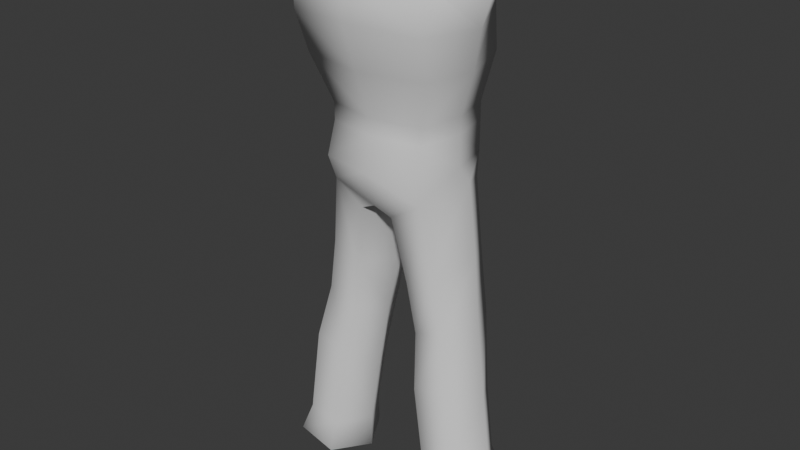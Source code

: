 # Source: uhh.blend  (saved by Blender 5.2.44; exported with 4.5.12 LTS)
import bpy
from mathutils import Matrix  # noqa: F401  (used for matrix-valued properties, if any)

bpy.ops.wm.read_factory_settings(use_empty=True)
scene = bpy.context.scene
scene.name = 'Scene'

# ---- collections
col_collection = bpy.data.collections.new('Collection'); scene.collection.children.link(col_collection)

# ---- world
world_world = bpy.data.worlds.new('World'); scene.world = world_world
world_world.use_nodes = True; world_world.node_tree.nodes.clear()
_N = world_world.node_tree.nodes; _L = world_world.node_tree.links
n0 = _N.new('ShaderNodeOutputWorld'); n0.name = 'World Output'; n0.location = (200, 100)
n1 = _N.new('ShaderNodeBackground'); n1.name = 'Background'; n1.location = (-200, 100)
n1.inputs[0].default_value = (0.05088, 0.05088, 0.05088, 1.0)
_L.new(n1.outputs[0], n0.inputs[0])
n0.is_active_output = True
world_world.color = (0.05088, 0.05088, 0.05088)
world_world.sun_shadow_jitter_overblur = 0.0

# ---- meshes
me_cube_001 = bpy.data.meshes.new('Cube.001')
me_cube_001.from_pydata([(-0.1214, -0.1004, -0.1119), (-0.1708, -0.1624, 0.103), (-0.1214, 0.1138, -0.1119), (-0.1529, 0.111, 0.119), (0.0, -0.1224, -0.1119), (2.45e-05, -0.2012, 0.1158), (-0.1648, -0.1307, 0.004157), (-0.145, 0.008206, -0.1119), (-0.2133, -0.023, 0.09996), (-0.1419, 0.1362, 0.005098), (-1.263e-08, 0.1388, -0.1119), (-3.845e-06, 0.1422, 0.1189), (3.543e-09, -0.1604, -0.0004947), (-0.1905, -0.01083, 0.001503), (-3.543e-09, 0.1604, 0.0004946), (-0.173, -0.1661, 0.2218), (-0.1813, 0.06837, 0.2218), (2.45e-05, -0.2012, 0.2218), (-0.2584, -0.0306, 0.2243), (-7.278e-06, 0.1072, 0.2218), (-0.1734, -0.0509, 0.2648), (-0.0003507, -0.08594, 0.2978), (-0.1214, -0.1004, -0.1534), (-0.1214, 0.1138, -0.1534), (0.0, -0.1224, -0.1534), (-0.145, 0.008206, -0.1534), (-1.263e-08, 0.1388, -0.1534), (-0.1214, -0.1257, -0.2306), (-0.1598, 0.0287, -0.269), (-0.1205, -0.1014, -0.2942), (-0.04172, -0.1014, -0.3446), (-0.002351, 0.0287, -0.3698), (-0.04172, 0.1097, -0.3446), (-0.1205, 0.1097, -0.2942), (-0.2651, -0.006266, -0.9674), (-0.2249, -0.1052, -0.9744), (-0.1446, -0.1059, -0.9948), (-0.1044, -0.00776, -1.008), (-0.1446, 0.06434, -1.001), (-0.2249, 0.06508, -0.9802), (-0.09985, 0.09845, -0.653), (-0.1682, 0.09913, -0.6253), (-0.08985, -0.07192, -0.6416), (-0.06569, 0.01763, -0.6649), (-0.2024, 0.01898, -0.6094), (-0.1763, -0.07122, -0.6133), (-0.07357, 0.1027, -0.5068), (-0.07357, -0.08544, -0.5068), (-0.1813, 0.0287, -0.4505), (-0.1454, 0.1027, -0.4693), (-0.03767, 0.0287, -0.5255), (-0.1454, -0.08544, -0.4693), (-0.2003, 0.07067, -0.8123), (-0.08337, -0.001815, -0.8459), (-0.2003, -0.09717, -0.7491), (-0.1223, 0.06978, -0.8365), (-0.1084, -0.09821, -0.7775), (-0.2393, -4.43e-05, -0.7976), (0.0, 0.01132, -0.3465), (0.0, -0.1103, -0.3241), (0.0, 0.1248, -0.3051), (-0.1214, 0.1138, -0.2306), (0.0, -0.1477, -0.2306), (-0.145, 0.008206, -0.2306), (-1.263e-08, 0.1388, -0.2306), (-0.2569, -0.1131, -1.056), (-0.3066, -0.008163, -1.047), (-0.1559, -0.114, -1.082), (-0.106, -0.01003, -1.098), (-0.1561, 0.0796, -1.089), (-0.2565, 0.08053, -1.063), (-0.2489, -0.08904, -1.082), (-0.2859, -0.01059, -1.076), (-0.1749, -0.08972, -1.101), (-0.1379, -0.01196, -1.113), (-0.1749, 0.05446, -1.106), (-0.2489, 0.05514, -1.088)], [], [(12, 5, 1, 6), (4, 12, 6, 0), (0, 6, 13, 7), (6, 1, 8, 13), (13, 8, 3, 9), (7, 13, 9, 2), (2, 9, 14, 10), (9, 3, 11, 14), (4, 0, 22, 24), (1, 5, 17, 15), (8, 1, 15, 18), (11, 3, 16, 19), (3, 8, 18, 16), (15, 17, 21, 20), (16, 18, 20), (15, 20, 18), (16, 20, 21, 19), (22, 25, 63, 27), (24, 22, 27, 62), (0, 7, 25, 22), (2, 10, 26, 23), (7, 2, 23, 25), (55, 38, 39, 52), (56, 36, 37, 53), (57, 34, 35, 54), (52, 39, 34, 57), (53, 37, 38, 55), (54, 35, 36, 56), (51, 45, 42, 47), (50, 43, 40, 46), (49, 41, 44, 48), (48, 44, 45, 51), (47, 42, 43, 50), (46, 40, 41, 49), (32, 46, 49, 33), (30, 47, 50, 31), (28, 48, 51, 29), (33, 49, 48, 28), (31, 50, 46, 32), (29, 51, 47, 30), (45, 54, 56, 42), (43, 53, 55, 40), (41, 52, 57, 44), (44, 57, 54, 45), (42, 56, 53, 43), (40, 55, 52, 41), (30, 31, 58, 59), (60, 58, 31, 32), (23, 26, 64, 61), (25, 23, 61, 63), (33, 61, 60, 32), (64, 60, 61), (61, 33, 28, 63), (63, 28, 29, 27), (29, 30, 59, 62), (62, 27, 29), (34, 39, 70, 66), (66, 70, 76, 72), (38, 37, 68, 69), (36, 35, 65, 67), (39, 38, 69, 70), (37, 36, 67, 68), (35, 34, 66, 65), (72, 76, 75, 74), (69, 68, 74, 75), (67, 65, 71, 73), (70, 69, 75, 76), (68, 67, 73, 74), (65, 66, 72, 71), (71, 72, 74, 73)])
me_cube_001.polygons.foreach_set('use_smooth', [True] * 70)
_uv = me_cube_001.uv_layers.new(name='UVMap')
_uv.uv.foreach_set('vector', [0.4399, 0.125, 0.5295, 0.125, 0.5295, 0.25, 0.4399, 0.25, 0.375, 0.125, 0.4399, 0.125, 0.4399, 0.25, 0.375, 0.25, 0.375, 0.25, 0.4399, 0.25, 0.4397, 0.375, 0.375, 0.375, 0.4399, 0.25, 0.5295, 0.25, 0.5073, 0.375, 0.4397, 0.375, 0.4397, 0.375, 0.5073, 0.375, 0.5129, 0.5117, 0.4406, 0.5156, 0.375, 0.375, 0.4397, 0.375, 0.4406, 0.5156, 0.375, 0.5, 0.375, 0.5, 0.4406, 0.5156, 0.4406, 0.625, 0.375, 0.625, 0.4406, 0.5156, 0.5129, 0.5117, 0.5129, 0.625, 0.4406, 0.625, 0.375, 0.125, 0.375, 0.25, 0.375, 0.25, 0.375, 0.125, 0.5295, 0.25, 0.5295, 0.125, 0.5295, 0.125, 0.5295, 0.25, 0.5073, 0.375, 0.5295, 0.25, 0.5295, 0.25, 0.5258, 0.3714, 0.5129, 0.625, 0.5129, 0.5117, 0.5295, 0.51, 0.5295, 0.625, 0.5129, 0.5117, 0.5073, 0.375, 0.5258, 0.3714, 0.5295, 0.51, 0.5295, 0.25, 0.5295, 0.125, 0.5295, 0.125, 0.5295, 0.25, 0.5295, 0.51, 0.5258, 0.3714, 0.0, 0.0, 0.5295, 0.25, 0.5295, 0.25, 0.5258, 0.3714, 0.5295, 0.51, 0.0, 0.0, 0.5295, 0.125, 0.5295, 0.625, 0.375, 0.25, 0.375, 0.375, 0.375, 0.375, 0.375, 0.25, 0.375, 0.125, 0.375, 0.25, 0.375, 0.25, 0.375, 0.125, 0.375, 0.25, 0.375, 0.375, 0.375, 0.375, 0.375, 0.25, 0.375, 0.5, 0.375, 0.625, 0.375, 0.625, 0.375, 0.5, 0.375, 0.375, 0.375, 0.5, 0.375, 0.5, 0.375, 0.375, 0.0, 0.0, 0.0, 0.0, 0.0, 0.0, 0.0, 0.0, 0.0, 0.0, 0.0, 0.0, 0.0, 0.0, 0.0, 0.0, 0.0, 0.0, 0.0, 0.0, 0.0, 0.0, 0.0, 0.0, 0.0, 0.0, 0.0, 0.0, 0.0, 0.0, 0.0, 0.0, 0.0, 0.0, 0.0, 0.0, 0.0, 0.0, 0.0, 0.0, 0.0, 0.0, 0.0, 0.0, 0.0, 0.0, 0.0, 0.0, 0.0, 0.0, 0.0, 0.0, 0.0, 0.0, 0.0, 0.0, 0.0, 0.0, 0.0, 0.0, 0.0, 0.0, 0.0, 0.0, 0.0, 0.0, 0.0, 0.0, 0.0, 0.0, 0.0, 0.0, 0.0, 0.0, 0.0, 0.0, 0.0, 0.0, 0.0, 0.0, 0.0, 0.0, 0.0, 0.0, 0.0, 0.0, 0.0, 0.0, 0.0, 0.0, 0.0, 0.0, 0.0, 0.0, 0.0, 0.0, 0.0, 0.0, 0.0, 0.0, 0.0, 0.0, 0.0, 0.0, 0.0, 0.0, 0.0, 0.0, 0.0, 0.0, 0.0, 0.0, 0.0, 0.0, 0.0, 0.0, 0.0, 0.0, 0.0, 0.0, 0.0, 0.0, 0.0, 0.0, 0.0, 0.0, 0.0, 0.0, 0.0, 0.0, 0.0, 0.0, 0.0, 0.0, 0.0, 0.0, 0.0, 0.0, 0.0, 0.0, 0.0, 0.0, 0.0, 0.0, 0.0, 0.0, 0.0, 0.0, 0.0, 0.0, 0.0, 0.0, 0.0, 0.0, 0.0, 0.0, 0.0, 0.0, 0.0, 0.0, 0.0, 0.0, 0.0, 0.0, 0.0, 0.0, 0.0, 0.0, 0.0, 0.0, 0.0, 0.0, 0.0, 0.0, 0.0, 0.0, 0.0, 0.0, 0.0, 0.0, 0.0, 0.0, 0.0, 0.0, 0.0, 0.0, 0.0, 0.0, 0.0, 0.0, 0.0, 0.0, 0.0, 0.0, 0.0, 0.0, 0.0, 0.0, 0.0, 0.0, 0.1152, 0.1921, 0.0, 0.0, 0.0, 0.0, 0.0, 0.0, 0.375, 0.5, 0.375, 0.625, 0.375, 0.625, 0.375, 0.5, 0.375, 0.375, 0.375, 0.5, 0.375, 0.5, 0.375, 0.375, 0.0, 0.0, 0.0, 0.0, 0.1152, 0.1921, 0.0, 0.0, 0.375, 0.625, 0.1152, 0.1921, 0.0, 0.0, 0.0, 0.0, 0.0, 0.0, 0.0, 0.0, 0.375, 0.375, 0.375, 0.375, 0.0, 0.0, 0.0, 0.0, 0.375, 0.25, 0.0, 0.0, 0.0, 0.0, 0.0, 0.0, 0.0, 0.0, 0.0, 0.0, 0.375, 0.25, 0.0, 0.0, 0.0, 0.0, 0.0, 0.0, 0.0, 0.0, 0.0, 0.0, 0.0, 0.0, 0.0, 0.0, 0.0, 0.0, 0.0, 0.0, 0.0, 0.0, 0.0, 0.0, 0.0, 0.0, 0.0, 0.0, 0.0, 0.0, 0.0, 0.0, 0.0, 0.0, 0.0, 0.0, 0.0, 0.0, 0.0, 0.0, 0.0, 0.0, 0.0, 0.0, 0.0, 0.0, 0.0, 0.0, 0.0, 0.0, 0.0, 0.0, 0.0, 0.0, 0.0, 0.0, 0.0, 0.0, 0.0, 0.0, 0.0, 0.0, 0.0, 0.0, 0.0, 0.0, 0.0, 0.0, 0.0, 0.0, 0.0, 0.0, 0.0, 0.0, 0.0, 0.0, 0.0, 0.0, 0.0, 0.0, 0.0, 0.0, 0.0, 0.0, 0.0, 0.0, 0.0, 0.0, 0.0, 0.0, 0.0, 0.0, 0.0, 0.0, 0.0, 0.0, 0.0, 0.0, 0.0, 0.0, 0.0, 0.0, 0.0, 0.0, 0.0, 0.0, 0.0, 0.0, 0.0, 0.0, 0.0, 0.0, 0.0, 0.0, 0.0, 0.0])
me_cube_001.update()

# ---- objects
ob_empty = bpy.data.objects.new('Empty', None)
ob_cube = bpy.data.objects.new('Cube', me_cube_001)

# ---- transforms, parenting, visibility, modifiers, constraints
ob_empty.location = (0.0, -3.0, 0.0)
ob_empty.rotation_euler = (1.571, -0.0, 3.142)
ob_empty.scale = (0.5044, 0.5044, 0.5044)
ob_empty.empty_display_type = 'IMAGE'
ob_empty.empty_display_size = 5.0
ob_empty.empty_image_offset = (-0.2473, -0.0)
ob_empty.use_empty_image_alpha = True
ob_cube.location = (-3.543e-09, 0.02537, 1.271)
_m = ob_cube.modifiers.new('Mirror', 'MIRROR')

# ---- collection membership
col_collection.objects.link(ob_empty)
col_collection.objects.link(ob_cube)

# ---- scene / render settings (as saved in the file)
scene.frame_start = 1; scene.frame_end = 250; scene.frame_set(1)
scene.render.engine = 'BLENDER_EEVEE_NEXT'
scene.render.bake_bias = 0.0
scene.render.bake_samples = 0
scene.render.compositor_device = 'GPU'
scene.eevee.use_volume_custom_range = False
scene.eevee.fast_gi_thickness_near = 0.1
scene.eevee.fast_gi_thickness_far = 0.0
scene.eevee.ray_tracing_options.screen_trace_thickness = 0.1
bpy.context.view_layer.update()

# ---- added for rendering (the .blend has no active camera and no usable light): camera, sun
cam_auto = bpy.data.cameras.new('AutoCamera')
cam_auto.lens = 50.0
cam_auto.sensor_width = 36.0
cam_auto.clip_end = 1000.0
ob_auto_camera = bpy.data.objects.new('AutoCamera', cam_auto)
scene.collection.objects.link(ob_auto_camera)
ob_auto_camera.location = (1.46243, -1.74995, 2.03283)
ob_auto_camera.rotation_euler = (1.09748, -7.21219e-08, 0.694738)
scene.camera = ob_auto_camera
light_auto_sun = bpy.data.lights.new('AutoSun', 'SUN')
light_auto_sun.energy = 3.0
light_auto_sun.angle = 0.0523599
ob_auto_sun = bpy.data.objects.new('AutoSun', light_auto_sun)
scene.collection.objects.link(ob_auto_sun)
ob_auto_sun.rotation_euler = (0.872665, 0.174533, 0.523599)
bpy.context.view_layer.update()
